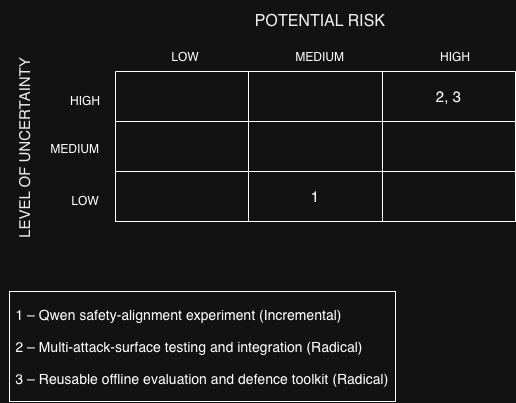

The diagram above was exported from draw.io. Its source (the exported page's mxGraphModel, read from the mxfile embedded in the PNG):
<mxGraphModel dx="1174" dy="792" grid="1" gridSize="10" guides="1" tooltips="1" connect="1" arrows="1" fold="1" page="1" pageScale="1" pageWidth="850" pageHeight="1100" math="0" shadow="0">
  <root>
    <mxCell id="0" />
    <mxCell id="1" parent="0" />
    <mxCell id="g6nLrDVsCn0lA9BMpk4w-10" parent="1" style="text;html=1;whiteSpace=wrap;strokeColor=none;fillColor=none;align=center;verticalAlign=middle;rounded=0;" value="&lt;p class=&quot;p1&quot; style=&quot;caret-color: rgb(0, 0, 0); color: rgb(0, 0, 0); text-align: start;&quot;&gt;&lt;font style=&quot;font-size: 16px;&quot;&gt;POTENTIAL RISK&lt;/font&gt;&lt;/p&gt;" vertex="1">
      <mxGeometry height="40" width="150" x="356" y="190" as="geometry" />
    </mxCell>
    <mxCell id="g6nLrDVsCn0lA9BMpk4w-11" parent="1" style="shape=table;startSize=0;container=1;collapsible=0;childLayout=tableLayout;fixedHeader=1;" value="" vertex="1">
      <mxGeometry height="150" width="400" x="226" y="260" as="geometry" />
    </mxCell>
    <mxCell id="g6nLrDVsCn0lA9BMpk4w-12" parent="g6nLrDVsCn0lA9BMpk4w-11" style="shape=tableRow;horizontal=0;startSize=0;swimlaneHead=0;swimlaneBody=0;strokeColor=inherit;top=0;left=0;bottom=0;right=0;collapsible=0;dropTarget=0;fillColor=none;points=[[0,0.5],[1,0.5]];portConstraint=eastwest;fixedHeader=1;" value="" vertex="1">
      <mxGeometry height="50" width="400" as="geometry" />
    </mxCell>
    <mxCell id="g6nLrDVsCn0lA9BMpk4w-13" parent="g6nLrDVsCn0lA9BMpk4w-12" style="shape=partialRectangle;html=1;whiteSpace=wrap;connectable=0;strokeColor=inherit;overflow=hidden;fillColor=none;top=0;left=0;bottom=0;right=0;pointerEvents=1;" value="" vertex="1">
      <mxGeometry height="50" width="133" as="geometry">
        <mxRectangle height="50" width="133" as="alternateBounds" />
      </mxGeometry>
    </mxCell>
    <mxCell id="g6nLrDVsCn0lA9BMpk4w-14" parent="g6nLrDVsCn0lA9BMpk4w-12" style="shape=partialRectangle;html=1;whiteSpace=wrap;connectable=0;strokeColor=inherit;overflow=hidden;fillColor=none;top=0;left=0;bottom=0;right=0;pointerEvents=1;" value="" vertex="1">
      <mxGeometry height="50" width="134" x="133" as="geometry">
        <mxRectangle height="50" width="134" as="alternateBounds" />
      </mxGeometry>
    </mxCell>
    <mxCell id="g6nLrDVsCn0lA9BMpk4w-15" parent="g6nLrDVsCn0lA9BMpk4w-12" style="shape=partialRectangle;html=1;whiteSpace=wrap;connectable=0;strokeColor=inherit;overflow=hidden;fillColor=none;top=0;left=0;bottom=0;right=0;pointerEvents=1;" value="&lt;font style=&quot;font-size: 15px;&quot;&gt;2, 3&lt;/font&gt;" vertex="1">
      <mxGeometry height="50" width="133" x="267" as="geometry">
        <mxRectangle height="50" width="133" as="alternateBounds" />
      </mxGeometry>
    </mxCell>
    <mxCell id="g6nLrDVsCn0lA9BMpk4w-16" parent="g6nLrDVsCn0lA9BMpk4w-11" style="shape=tableRow;horizontal=0;startSize=0;swimlaneHead=0;swimlaneBody=0;strokeColor=inherit;top=0;left=0;bottom=0;right=0;collapsible=0;dropTarget=0;fillColor=none;points=[[0,0.5],[1,0.5]];portConstraint=eastwest;fixedHeader=1;" value="" vertex="1">
      <mxGeometry height="50" width="400" y="50" as="geometry" />
    </mxCell>
    <mxCell id="g6nLrDVsCn0lA9BMpk4w-17" parent="g6nLrDVsCn0lA9BMpk4w-16" style="shape=partialRectangle;html=1;whiteSpace=wrap;connectable=0;strokeColor=inherit;overflow=hidden;fillColor=none;top=0;left=0;bottom=0;right=0;pointerEvents=1;" value="" vertex="1">
      <mxGeometry height="50" width="133" as="geometry">
        <mxRectangle height="50" width="133" as="alternateBounds" />
      </mxGeometry>
    </mxCell>
    <mxCell id="g6nLrDVsCn0lA9BMpk4w-18" parent="g6nLrDVsCn0lA9BMpk4w-16" style="shape=partialRectangle;html=1;whiteSpace=wrap;connectable=0;strokeColor=inherit;overflow=hidden;fillColor=none;top=0;left=0;bottom=0;right=0;pointerEvents=1;" value="" vertex="1">
      <mxGeometry height="50" width="134" x="133" as="geometry">
        <mxRectangle height="50" width="134" as="alternateBounds" />
      </mxGeometry>
    </mxCell>
    <mxCell id="g6nLrDVsCn0lA9BMpk4w-19" parent="g6nLrDVsCn0lA9BMpk4w-16" style="shape=partialRectangle;html=1;whiteSpace=wrap;connectable=0;strokeColor=inherit;overflow=hidden;fillColor=none;top=0;left=0;bottom=0;right=0;pointerEvents=1;" value="" vertex="1">
      <mxGeometry height="50" width="133" x="267" as="geometry">
        <mxRectangle height="50" width="133" as="alternateBounds" />
      </mxGeometry>
    </mxCell>
    <mxCell id="g6nLrDVsCn0lA9BMpk4w-20" parent="g6nLrDVsCn0lA9BMpk4w-11" style="shape=tableRow;horizontal=0;startSize=0;swimlaneHead=0;swimlaneBody=0;strokeColor=inherit;top=0;left=0;bottom=0;right=0;collapsible=0;dropTarget=0;fillColor=none;points=[[0,0.5],[1,0.5]];portConstraint=eastwest;fixedHeader=1;" value="" vertex="1">
      <mxGeometry height="50" width="400" y="100" as="geometry" />
    </mxCell>
    <mxCell id="g6nLrDVsCn0lA9BMpk4w-21" parent="g6nLrDVsCn0lA9BMpk4w-20" style="shape=partialRectangle;html=1;whiteSpace=wrap;connectable=0;strokeColor=inherit;overflow=hidden;fillColor=none;top=0;left=0;bottom=0;right=0;pointerEvents=1;" value="" vertex="1">
      <mxGeometry height="50" width="133" as="geometry">
        <mxRectangle height="50" width="133" as="alternateBounds" />
      </mxGeometry>
    </mxCell>
    <mxCell id="g6nLrDVsCn0lA9BMpk4w-22" parent="g6nLrDVsCn0lA9BMpk4w-20" style="shape=partialRectangle;html=1;whiteSpace=wrap;connectable=0;strokeColor=inherit;overflow=hidden;fillColor=none;top=0;left=0;bottom=0;right=0;pointerEvents=1;" value="&lt;font style=&quot;font-size: 15px;&quot;&gt;1&lt;/font&gt;" vertex="1">
      <mxGeometry height="50" width="134" x="133" as="geometry">
        <mxRectangle height="50" width="134" as="alternateBounds" />
      </mxGeometry>
    </mxCell>
    <mxCell id="g6nLrDVsCn0lA9BMpk4w-23" parent="g6nLrDVsCn0lA9BMpk4w-20" style="shape=partialRectangle;html=1;whiteSpace=wrap;connectable=0;strokeColor=inherit;overflow=hidden;fillColor=none;top=0;left=0;bottom=0;right=0;pointerEvents=1;" value="" vertex="1">
      <mxGeometry height="50" width="133" x="267" as="geometry">
        <mxRectangle height="50" width="133" as="alternateBounds" />
      </mxGeometry>
    </mxCell>
    <mxCell id="g6nLrDVsCn0lA9BMpk4w-24" parent="1" style="text;html=1;whiteSpace=wrap;strokeColor=none;fillColor=none;align=center;verticalAlign=middle;rounded=0;" value="HIGH" vertex="1">
      <mxGeometry height="30" width="60" x="536" y="230" as="geometry" />
    </mxCell>
    <mxCell id="g6nLrDVsCn0lA9BMpk4w-25" parent="1" style="text;html=1;whiteSpace=wrap;strokeColor=none;fillColor=none;align=center;verticalAlign=middle;rounded=0;" value="LOW" vertex="1">
      <mxGeometry height="30" width="60" x="266" y="230" as="geometry" />
    </mxCell>
    <mxCell id="g6nLrDVsCn0lA9BMpk4w-26" parent="1" style="text;html=1;whiteSpace=wrap;strokeColor=none;fillColor=none;align=center;verticalAlign=middle;rounded=0;" value="MEDIUM" vertex="1">
      <mxGeometry height="30" width="60" x="401" y="230" as="geometry" />
    </mxCell>
    <mxCell id="g6nLrDVsCn0lA9BMpk4w-27" parent="1" style="text;html=1;whiteSpace=wrap;strokeColor=none;fillColor=none;align=center;verticalAlign=middle;rounded=0;" value="HIGH" vertex="1">
      <mxGeometry height="30" width="60" x="166" y="274" as="geometry" />
    </mxCell>
    <mxCell id="g6nLrDVsCn0lA9BMpk4w-28" parent="1" style="text;html=1;whiteSpace=wrap;strokeColor=none;fillColor=none;align=center;verticalAlign=middle;rounded=0;" value="MEDIUM" vertex="1">
      <mxGeometry height="30" width="60" x="156" y="322" as="geometry" />
    </mxCell>
    <mxCell id="g6nLrDVsCn0lA9BMpk4w-29" parent="1" style="text;html=1;whiteSpace=wrap;strokeColor=none;fillColor=none;align=center;verticalAlign=middle;rounded=0;" value="LOW" vertex="1">
      <mxGeometry height="30" width="60" x="166" y="374" as="geometry" />
    </mxCell>
    <mxCell id="g6nLrDVsCn0lA9BMpk4w-30" parent="1" style="text;html=1;whiteSpace=wrap;strokeColor=none;fillColor=none;align=center;verticalAlign=middle;rounded=0;fontSize=15;rotation=-90;" value="&lt;p class=&quot;p1&quot; style=&quot;caret-color: rgb(0, 0, 0); color: rgb(0, 0, 0);&quot;&gt;LEVEL OF UNCERTAINTY&lt;/p&gt;" vertex="1">
      <mxGeometry height="30" width="205" x="32.5" y="322" as="geometry" />
    </mxCell>
    <mxCell id="g6nLrDVsCn0lA9BMpk4w-32" parent="1" style="rounded=0;whiteSpace=wrap;html=1;" value="&lt;div style=&quot;text-align: left;&quot;&gt;&lt;font style=&quot;font-size: 14px;&quot;&gt;1 – Qwen safety-alignment experiment (Incremental)&lt;/font&gt;&lt;/div&gt;&lt;div style=&quot;text-align: left;&quot;&gt;&lt;font style=&quot;font-size: 14px;&quot;&gt;&lt;br&gt;&lt;/font&gt;&lt;/div&gt;&lt;div style=&quot;text-align: left;&quot;&gt;&lt;font style=&quot;font-size: 14px;&quot;&gt;2 – Multi-attack-surface testing and integration (Radical)&lt;/font&gt;&lt;/div&gt;&lt;div style=&quot;text-align: left;&quot;&gt;&lt;font style=&quot;font-size: 14px;&quot;&gt;&lt;br&gt;&lt;/font&gt;&lt;/div&gt;&lt;div style=&quot;text-align: left;&quot;&gt;&lt;font style=&quot;font-size: 14px;&quot;&gt;3 – Reusable offline evaluation and defence toolkit (Radical)&lt;/font&gt;&lt;/div&gt;" vertex="1">
      <mxGeometry height="110" width="386" x="120" y="480" as="geometry" />
    </mxCell>
  </root>
</mxGraphModel>